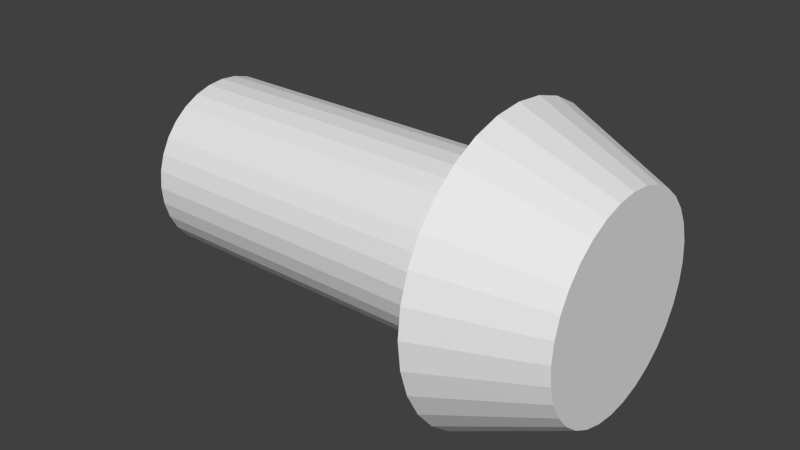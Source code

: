 # Source: Rope.blend  (saved by Blender 2.66.1; exported with 4.5.12 LTS)
import bpy
from mathutils import Matrix  # noqa: F401  (used for matrix-valued properties, if any)

bpy.ops.wm.read_factory_settings(use_empty=True)
scene = bpy.context.scene
scene.name = 'Scene'

# ---- collections
col_collection_1 = bpy.data.collections.new('Collection 1'); scene.collection.children.link(col_collection_1)

# ---- world
world_world = bpy.data.worlds.new('World'); scene.world = world_world
world_world.color = (0.05088, 0.05088, 0.05088)
world_world.use_sun_shadow = False
world_world.sun_shadow_jitter_overblur = 0.0
world_world.cycles.sampling_method = 'MANUAL'
world_world.cycles.sample_map_resolution = 256

# ---- meshes
me_cylinder = bpy.data.meshes.new('Cylinder')
me_cylinder.from_pydata([(-0.235, 0.09, 1.28e-07), (0.165, 0.09, -1.28e-07), (-0.235, 0.08827, -0.01756), (0.165, 0.08827, -0.01756), (-0.235, 0.08315, -0.03444), (0.165, 0.08315, -0.03444), (-0.235, 0.07483, -0.05), (0.165, 0.07483, -0.05), (-0.235, 0.06364, -0.06364), (0.165, 0.06364, -0.06364), (-0.235, 0.05, -0.07483), (0.165, 0.05, -0.07483), (-0.235, 0.03444, -0.08315), (0.165, 0.03444, -0.08315), (-0.235, 0.01756, -0.08827), (0.165, 0.01756, -0.08827), (-0.235, 6.795e-09, -0.09), (0.165, 6.795e-09, -0.09), (-0.235, -0.01756, -0.08827), (0.165, -0.01756, -0.08827), (-0.235, -0.03444, -0.08315), (0.165, -0.03444, -0.08315), (-0.235, -0.05, -0.07483), (0.165, -0.05, -0.07483), (-0.235, -0.06364, -0.06364), (0.165, -0.06364, -0.06364), (-0.235, -0.07483, -0.05), (0.165, -0.07483, -0.05), (-0.235, -0.08315, -0.03444), (0.165, -0.08315, -0.03444), (-0.235, -0.08827, -0.01756), (0.165, -0.08827, -0.01756), (-0.235, -0.09, 1.573e-07), (0.165, -0.09, -9.863e-08), (-0.235, -0.08827, 0.01756), (0.165, -0.08827, 0.01756), (-0.235, -0.08315, 0.03444), (0.165, -0.08315, 0.03444), (-0.235, -0.07483, 0.05), (0.165, -0.07483, 0.05), (-0.235, -0.06364, 0.06364), (0.165, -0.06364, 0.06364), (-0.235, -0.05, 0.07483), (0.165, -0.05, 0.07483), (-0.235, -0.03444, 0.08315), (0.165, -0.03444, 0.08315), (-0.235, -0.01756, 0.08827), (0.165, -0.01756, 0.08827), (-0.235, 8.69e-08, 0.09), (0.165, 8.69e-08, 0.09), (-0.235, 0.01756, 0.08827), (0.165, 0.01756, 0.08827), (-0.235, 0.03444, 0.08315), (0.165, 0.03444, 0.08315), (-0.235, 0.05, 0.07483), (0.165, 0.05, 0.07483), (-0.235, 0.06364, 0.06364), (0.165, 0.06364, 0.06364), (-0.235, 0.07483, 0.05), (0.165, 0.07483, 0.05), (-0.235, 0.08315, 0.03444), (0.165, 0.08315, 0.03444), (-0.235, 0.08827, 0.01756), (0.165, 0.08827, 0.01756), (0.125, 0.1528, -1.204e-07), (0.125, 0.1498, -0.0298), (0.125, 0.1411, -0.05846), (0.125, 0.127, -0.08487), (0.125, 0.108, -0.108), (0.125, 0.08487, -0.127), (0.125, 0.05846, -0.1411), (0.125, 0.0298, -0.1498), (0.125, -6.351e-09, -0.1528), (0.125, -0.0298, -0.1498), (0.125, -0.05846, -0.1411), (0.125, -0.08487, -0.127), (0.125, -0.108, -0.108), (0.125, -0.127, -0.08487), (0.125, -0.1411, -0.05846), (0.125, -0.1498, -0.0298), (0.125, -0.1528, -7.064e-08), (0.125, -0.1498, 0.0298), (0.125, -0.1411, 0.05846), (0.125, -0.127, 0.08487), (0.125, -0.108, 0.108), (0.125, -0.08487, 0.127), (0.125, -0.05846, 0.1411), (0.125, -0.0298, 0.1498), (0.125, 1.296e-07, 0.1528), (0.125, 0.0298, 0.1498), (0.125, 0.05846, 0.1411), (0.125, 0.08487, 0.127), (0.125, 0.108, 0.108), (0.125, 0.127, 0.08487), (0.125, 0.1411, 0.05846), (0.125, 0.1498, 0.0298), (0.235, 0.1056, -1.167e-07), (0.235, 0.1035, -0.02059), (0.235, 0.09752, -0.0404), (0.235, 0.08777, -0.05864), (0.235, 0.07464, -0.07464), (0.235, 0.05864, -0.08777), (0.235, 0.0404, -0.09752), (0.235, 0.02059, -0.1035), (0.235, 5.84e-09, -0.1056), (0.235, -0.02059, -0.1035), (0.235, -0.0404, -0.09752), (0.235, -0.05864, -0.08777), (0.235, -0.07464, -0.07464), (0.235, -0.08777, -0.05864), (0.235, -0.09752, -0.0404), (0.235, -0.1035, -0.02059), (0.235, -0.1056, -8.229e-08), (0.235, -0.1035, 0.02059), (0.235, -0.09752, 0.04039), (0.235, -0.08777, 0.05864), (0.235, -0.07464, 0.07464), (0.235, -0.05864, 0.08777), (0.235, -0.04039, 0.09752), (0.235, -0.02059, 0.1035), (0.235, 9.98e-08, 0.1056), (0.235, 0.02059, 0.1035), (0.235, 0.0404, 0.09752), (0.235, 0.05864, 0.08777), (0.235, 0.07464, 0.07464), (0.235, 0.08777, 0.05864), (0.235, 0.09752, 0.04039), (0.235, 0.1035, 0.02059)], [], [(0, 1, 3, 2), (2, 3, 5, 4), (4, 5, 7, 6), (6, 7, 9, 8), (8, 9, 11, 10), (10, 11, 13, 12), (12, 13, 15, 14), (14, 15, 17, 16), (16, 17, 19, 18), (18, 19, 21, 20), (20, 21, 23, 22), (22, 23, 25, 24), (24, 25, 27, 26), (26, 27, 29, 28), (28, 29, 31, 30), (30, 31, 33, 32), (32, 33, 35, 34), (34, 35, 37, 36), (36, 37, 39, 38), (38, 39, 41, 40), (40, 41, 43, 42), (42, 43, 45, 44), (44, 45, 47, 46), (46, 47, 49, 48), (48, 49, 51, 50), (50, 51, 53, 52), (52, 53, 55, 54), (54, 55, 57, 56), (56, 57, 59, 58), (58, 59, 61, 60), (63, 61, 94, 95), (62, 63, 1, 0), (60, 61, 63, 62), (0, 2, 4, 6, 8, 10, 12, 14, 16, 18, 20, 22, 24, 26, 28, 30, 32, 34, 36, 38, 40, 42, 44, 46, 48, 50, 52, 54, 56, 58, 60, 62), (92, 91, 123, 124), (39, 37, 82, 83), (15, 13, 70, 71), (53, 51, 89, 90), (29, 27, 77, 78), (5, 3, 65, 66), (43, 41, 84, 85), (19, 17, 72, 73), (57, 55, 91, 92), (33, 31, 79, 80), (9, 7, 67, 68), (47, 45, 86, 87), (3, 1, 64, 65), (23, 21, 74, 75), (61, 59, 93, 94), (37, 35, 81, 82), (13, 11, 69, 70), (51, 49, 88, 89), (27, 25, 76, 77), (1, 63, 95, 64), (41, 39, 83, 84), (17, 15, 71, 72), (55, 53, 90, 91), (31, 29, 78, 79), (7, 5, 66, 67), (45, 43, 85, 86), (21, 19, 73, 74), (59, 57, 92, 93), (35, 33, 80, 81), (11, 9, 68, 69), (49, 47, 87, 88), (25, 23, 75, 76), (97, 96, 127, 126, 125, 124, 123, 122, 121, 120, 119, 118, 117, 116, 115, 114, 113, 112, 111, 110, 109, 108, 107, 106, 105, 104, 103, 102, 101, 100, 99, 98), (87, 86, 118, 119), (82, 81, 113, 114), (77, 76, 108, 109), (72, 71, 103, 104), (67, 66, 98, 99), (93, 92, 124, 125), (88, 87, 119, 120), (83, 82, 114, 115), (78, 77, 109, 110), (73, 72, 104, 105), (68, 67, 99, 100), (94, 93, 125, 126), (89, 88, 120, 121), (84, 83, 115, 116), (79, 78, 110, 111), (74, 73, 105, 106), (69, 68, 100, 101), (95, 94, 126, 127), (90, 89, 121, 122), (85, 84, 116, 117), (80, 79, 111, 112), (75, 74, 106, 107), (70, 69, 101, 102), (65, 64, 96, 97), (64, 95, 127, 96), (91, 90, 122, 123), (86, 85, 117, 118), (81, 80, 112, 113), (76, 75, 107, 108), (71, 70, 102, 103), (66, 65, 97, 98)])
me_cylinder.use_remesh_preserve_volume = False
me_cylinder.use_remesh_preserve_attributes = False
me_cylinder.use_mirror_vertex_groups = False
me_cylinder.update()

# ---- objects
ob_cylinder = bpy.data.objects.new('Cylinder', me_cylinder)

# ---- transforms, parenting, visibility, modifiers, constraints
ob_cylinder.location = (0.0, 0.0, 0.0)
ob_cylinder.lineart.crease_threshold = 0.0

# ---- collection membership
col_collection_1.objects.link(ob_cylinder)

# ---- scene / render settings (as saved in the file)
scene.frame_start = 1; scene.frame_end = 250; scene.frame_set(5)
scene.render.engine = 'BLENDER_EEVEE_NEXT'
scene.render.image_settings.color_mode = 'RGB'
scene.render.image_settings.compression = 90
scene.render.resolution_percentage = 50
scene.render.dither_intensity = 0.0
scene.render.bake_margin = 2
scene.cycles.use_denoising = False
scene.cycles.samples = 10
scene.cycles.sampling_pattern = 'TABULATED_SOBOL'
scene.cycles.light_sampling_threshold = 0.0
scene.cycles.use_adaptive_sampling = False
scene.cycles.use_light_tree = False
scene.cycles.blur_glossy = 0.0
scene.cycles.volume_bounces = 1
scene.cycles.pixel_filter_type = 'GAUSSIAN'
scene.cycles.sample_clamp_indirect = 0.0
scene.view_settings.view_transform = 'Standard'
bpy.context.view_layer.update()

# ---- added for rendering (the .blend has no active camera and no usable light): camera, sun
cam_auto = bpy.data.cameras.new('AutoCamera')
cam_auto.lens = 50.0
cam_auto.sensor_width = 36.0
cam_auto.clip_end = 1000.0
ob_auto_camera = bpy.data.objects.new('AutoCamera', cam_auto)
scene.collection.objects.link(ob_auto_camera)
ob_auto_camera.location = (0.590676, -0.708811, 0.472541)
ob_auto_camera.rotation_euler = (1.09748, -7.21219e-08, 0.694738)
scene.camera = ob_auto_camera
light_auto_sun = bpy.data.lights.new('AutoSun', 'SUN')
light_auto_sun.energy = 3.0
light_auto_sun.angle = 0.0523599
ob_auto_sun = bpy.data.objects.new('AutoSun', light_auto_sun)
scene.collection.objects.link(ob_auto_sun)
ob_auto_sun.rotation_euler = (0.872665, 0.174533, 0.523599)
bpy.context.view_layer.update()
